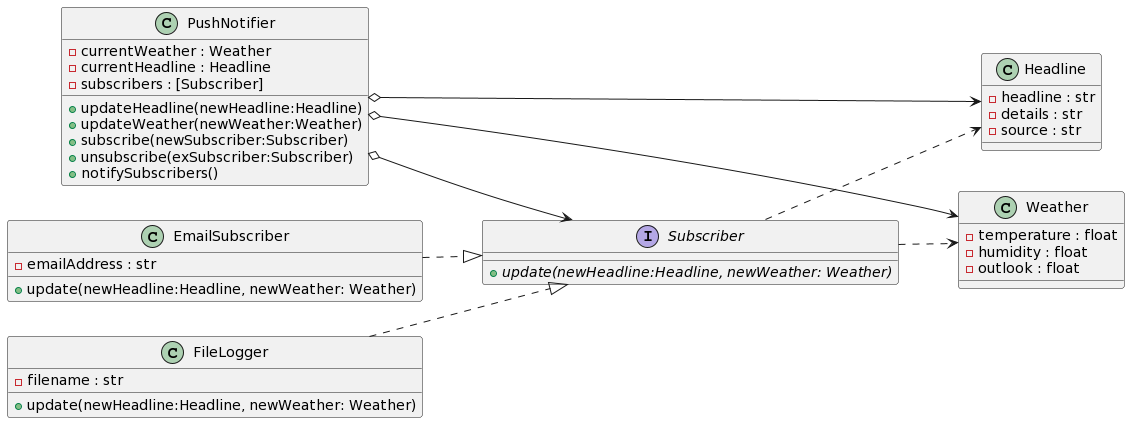

The diagram above was rendered by PlantUML. Its source (embedded in the PNG):
@startuml
left to right direction
  interface Subscriber{
    + {abstract} update(newHeadline:Headline, newWeather: Weather)
  }

  class PushNotifier{
    - currentWeather : Weather
    - currentHeadline : Headline
    - subscribers : [Subscriber]
    + updateHeadline(newHeadline:Headline)
    + updateWeather(newWeather:Weather)
    + subscribe(newSubscriber:Subscriber)
    + unsubscribe(exSubscriber:Subscriber)
    + notifySubscribers()
  }

  class Weather{
    - temperature : float
    - humidity : float
    - outlook : float
  }

  class Headline{
    - headline : str
    - details : str
    - source : str
  }

  class EmailSubscriber{
	 - emailAddress : str
    + update(newHeadline:Headline, newWeather: Weather)
  }

  class FileLogger{
	 - filename : str
    + update(newHeadline:Headline, newWeather: Weather)
  }

  EmailSubscriber ..|> Subscriber
  FileLogger ..|> Subscriber
  PushNotifier o--> Subscriber
  PushNotifier o--> Weather
  PushNotifier o--> Headline
	Subscriber ..> Weather
	Subscriber ..> Headline
@enduml